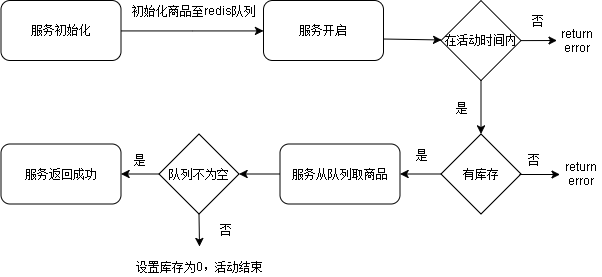

The diagram above was exported from draw.io. Its source (the exported page's mxGraphModel, read from the mxfile embedded in the PNG):
<mxGraphModel dx="1463" dy="879" grid="0" gridSize="10" guides="1" tooltips="1" connect="1" arrows="1" fold="1" page="1" pageScale="1" pageWidth="827" pageHeight="1169" math="0" shadow="0">
  <root>
    <mxCell id="0" />
    <mxCell id="1" parent="0" />
    <mxCell id="4" style="edgeStyle=orthogonalEdgeStyle;rounded=0;orthogonalLoop=1;jettySize=auto;html=1;exitX=1;exitY=0.5;exitDx=0;exitDy=0;" edge="1" parent="1" source="2" target="3">
      <mxGeometry relative="1" as="geometry" />
    </mxCell>
    <mxCell id="2" value="服务初始化" style="rounded=1;whiteSpace=wrap;html=1;" vertex="1" parent="1">
      <mxGeometry x="16.5" y="72" width="120" height="60" as="geometry" />
    </mxCell>
    <mxCell id="9" style="edgeStyle=none;rounded=0;orthogonalLoop=1;jettySize=auto;html=1;" edge="1" parent="1" target="10">
      <mxGeometry relative="1" as="geometry">
        <mxPoint x="205" y="367.5999755859375" as="targetPoint" />
        <mxPoint x="367" y="110" as="sourcePoint" />
      </mxGeometry>
    </mxCell>
    <mxCell id="3" value="服务开启" style="rounded=1;whiteSpace=wrap;html=1;" vertex="1" parent="1">
      <mxGeometry x="279" y="72" width="120" height="60" as="geometry" />
    </mxCell>
    <mxCell id="7" value="初始化商品至redis队列 &amp;nbsp;" style="text;html=1;strokeColor=none;fillColor=none;align=center;verticalAlign=middle;whiteSpace=wrap;rounded=0;" vertex="1" parent="1">
      <mxGeometry x="136.5" y="72" width="146" height="20" as="geometry" />
    </mxCell>
    <mxCell id="11" style="edgeStyle=none;rounded=0;orthogonalLoop=1;jettySize=auto;html=1;exitX=0.5;exitY=1;exitDx=0;exitDy=0;" edge="1" parent="1" source="10" target="18">
      <mxGeometry relative="1" as="geometry">
        <mxPoint x="205" y="444" as="targetPoint" />
      </mxGeometry>
    </mxCell>
    <mxCell id="12" style="edgeStyle=none;rounded=0;orthogonalLoop=1;jettySize=auto;html=1;exitX=1;exitY=0.5;exitDx=0;exitDy=0;entryX=0;entryY=0.5;entryDx=0;entryDy=0;" edge="1" parent="1" source="10" target="17">
      <mxGeometry relative="1" as="geometry">
        <mxPoint x="286" y="354" as="targetPoint" />
      </mxGeometry>
    </mxCell>
    <mxCell id="10" value="在活动时间内" style="rhombus;whiteSpace=wrap;html=1;" vertex="1" parent="1">
      <mxGeometry x="456.5" y="72.0999755859375" width="80" height="80" as="geometry" />
    </mxCell>
    <mxCell id="13" value="否" style="text;html=1;strokeColor=none;fillColor=none;align=center;verticalAlign=middle;whiteSpace=wrap;rounded=0;" vertex="1" parent="1">
      <mxGeometry x="532.5999755859375" y="82" width="40" height="20" as="geometry" />
    </mxCell>
    <mxCell id="15" value="是" style="text;html=1;strokeColor=none;fillColor=none;align=center;verticalAlign=middle;whiteSpace=wrap;rounded=0;" vertex="1" parent="1">
      <mxGeometry x="456.5999755859375" y="169" width="40" height="20" as="geometry" />
    </mxCell>
    <mxCell id="17" value="return error" style="text;html=1;strokeColor=none;fillColor=none;align=center;verticalAlign=middle;whiteSpace=wrap;rounded=0;" vertex="1" parent="1">
      <mxGeometry x="572.5" y="102" width="40" height="20" as="geometry" />
    </mxCell>
    <mxCell id="18" value="有库存" style="rhombus;whiteSpace=wrap;html=1;" vertex="1" parent="1">
      <mxGeometry x="456.5" y="205.5" width="80" height="80" as="geometry" />
    </mxCell>
    <mxCell id="19" style="edgeStyle=none;rounded=0;orthogonalLoop=1;jettySize=auto;html=1;" edge="1" parent="1">
      <mxGeometry relative="1" as="geometry">
        <mxPoint x="575.5" y="246" as="targetPoint" />
        <mxPoint x="535" y="246" as="sourcePoint" />
      </mxGeometry>
    </mxCell>
    <mxCell id="20" value="否" style="text;html=1;strokeColor=none;fillColor=none;align=center;verticalAlign=middle;whiteSpace=wrap;rounded=0;" vertex="1" parent="1">
      <mxGeometry x="528.5999755859375" y="220.5" width="40" height="20" as="geometry" />
    </mxCell>
    <mxCell id="21" value="return error" style="text;html=1;strokeColor=none;fillColor=none;align=center;verticalAlign=middle;whiteSpace=wrap;rounded=0;" vertex="1" parent="1">
      <mxGeometry x="576.5" y="235.5" width="40" height="20" as="geometry" />
    </mxCell>
    <mxCell id="22" style="edgeStyle=none;rounded=0;orthogonalLoop=1;jettySize=auto;html=1;exitX=0;exitY=0.5;exitDx=0;exitDy=0;entryX=1;entryY=0.5;entryDx=0;entryDy=0;" edge="1" parent="1" source="18" target="24">
      <mxGeometry relative="1" as="geometry">
        <mxPoint x="220.5" y="558.5" as="targetPoint" />
        <mxPoint x="220.5" y="508.0999755859375" as="sourcePoint" />
      </mxGeometry>
    </mxCell>
    <mxCell id="23" value="是" style="text;html=1;strokeColor=none;fillColor=none;align=center;verticalAlign=middle;whiteSpace=wrap;rounded=0;" vertex="1" parent="1">
      <mxGeometry x="416.5999755859375" y="215.5" width="40" height="20" as="geometry" />
    </mxCell>
    <mxCell id="30" style="edgeStyle=none;rounded=0;orthogonalLoop=1;jettySize=auto;html=1;exitX=0;exitY=0.5;exitDx=0;exitDy=0;entryX=1;entryY=0.5;entryDx=0;entryDy=0;" edge="1" parent="1" source="24" target="32">
      <mxGeometry relative="1" as="geometry">
        <mxPoint x="205" y="687.5999755859375" as="targetPoint" />
      </mxGeometry>
    </mxCell>
    <mxCell id="24" value="服务从队列取商品" style="rounded=1;whiteSpace=wrap;html=1;" vertex="1" parent="1">
      <mxGeometry x="295.5" y="215.5" width="120" height="60" as="geometry" />
    </mxCell>
    <mxCell id="32" value="队列不为空" style="rhombus;whiteSpace=wrap;html=1;" vertex="1" parent="1">
      <mxGeometry x="174.5" y="205.5" width="80" height="80" as="geometry" />
    </mxCell>
    <mxCell id="33" style="edgeStyle=none;rounded=0;orthogonalLoop=1;jettySize=auto;html=1;exitX=0;exitY=0.5;exitDx=0;exitDy=0;entryX=1;entryY=0.5;entryDx=0;entryDy=0;" edge="1" parent="1" source="32" target="38">
      <mxGeometry relative="1" as="geometry">
        <mxPoint x="205" y="825.5999755859375" as="targetPoint" />
        <mxPoint x="205" y="768" as="sourcePoint" />
      </mxGeometry>
    </mxCell>
    <mxCell id="34" style="edgeStyle=none;rounded=0;orthogonalLoop=1;jettySize=auto;html=1;exitX=0.5;exitY=1;exitDx=0;exitDy=0;" edge="1" parent="1" source="32">
      <mxGeometry relative="1" as="geometry">
        <mxPoint x="215" y="318" as="targetPoint" />
        <mxPoint x="214.5" y="350.5999755859375" as="sourcePoint" />
      </mxGeometry>
    </mxCell>
    <mxCell id="35" value="否" style="text;html=1;strokeColor=none;fillColor=none;align=center;verticalAlign=middle;whiteSpace=wrap;rounded=0;" vertex="1" parent="1">
      <mxGeometry x="221.0999755859375" y="290.5" width="40" height="20" as="geometry" />
    </mxCell>
    <mxCell id="36" value="设置库存为0，活动结束" style="text;html=1;strokeColor=none;fillColor=none;align=center;verticalAlign=middle;whiteSpace=wrap;rounded=0;" vertex="1" parent="1">
      <mxGeometry x="148.5" y="327.5" width="132" height="20" as="geometry" />
    </mxCell>
    <mxCell id="37" value="是" style="text;html=1;strokeColor=none;fillColor=none;align=center;verticalAlign=middle;whiteSpace=wrap;rounded=0;" vertex="1" parent="1">
      <mxGeometry x="135.0999755859375" y="220.5" width="40" height="20" as="geometry" />
    </mxCell>
    <mxCell id="38" value="服务返回成功" style="rounded=1;whiteSpace=wrap;html=1;" vertex="1" parent="1">
      <mxGeometry x="16.5" y="215.5" width="120" height="60" as="geometry" />
    </mxCell>
  </root>
</mxGraphModel>